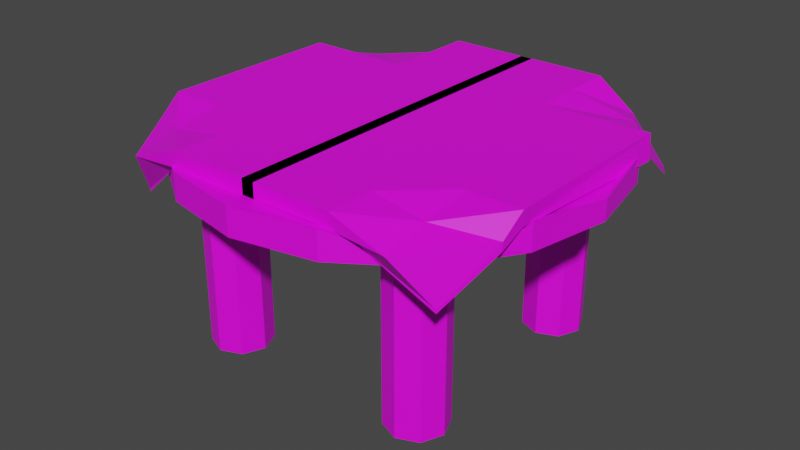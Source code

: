 # Source: CraftingBench.blend  (saved by Blender 2.80.75; exported with 4.5.12 LTS)
import bpy
from mathutils import Matrix  # noqa: F401  (used for matrix-valued properties, if any)

bpy.ops.wm.read_factory_settings(use_empty=True)
scene = bpy.context.scene
scene.name = 'Scene'

# ---- collections
col_collection = bpy.data.collections.new('Collection'); scene.collection.children.link(col_collection)

# ---- images (referenced by path relative to the original .blend; pixels are not part of the script)
import os
ASSET_DIR = os.environ.get("B2B_ASSET_DIR", "")  # directory of the original .blend (textures are referenced by path, not embedded)
HERE = os.path.dirname(os.path.abspath(__file__))  # packed textures are extracted next to this script under _unpacked/

def load_image(name, relpath, width, height, colorspace="sRGB"):
    """Load a texture the original file referenced (path relative to the .blend, or extracted next to this script)."""
    p = next((c for c in (os.path.join(HERE, relpath), os.path.join(ASSET_DIR, relpath)) if relpath and os.path.exists(c)), "")
    if p:
        img = bpy.data.images.load(p, check_existing=True)
        img.name = name
    else:  # same state as the original file: an image datablock whose file is absent (Cycles renders it pink)
        img = bpy.data.images.new(name, width, height)
        img.source = "FILE"
        img.filepath = "//" + (relpath or name)
    img.colorspace_settings.name = colorspace
    return img
img_woodplank_jpg_001 = load_image('WoodPlank.jpg.001', 'WoodPlank.jpg', 1024, 1024, 'sRGB')
img_table_png = load_image('Table.png', 'Table.png', 1024, 1024, 'sRGB')

# ---- materials (node trees are filled in below, after node groups)
mat_material_001 = bpy.data.materials.new('Material.001')
mat_material_001.use_transparent_shadow = False
mat_material_002 = bpy.data.materials.new('Material.002')
mat_material_002.use_transparent_shadow = False
mat_material_003 = bpy.data.materials.new('Material.003')
mat_material_003.use_transparent_shadow = False

# ---- material node trees
mat_material_001.use_nodes = True; mat_material_001.node_tree.nodes.clear()
_N = mat_material_001.node_tree.nodes; _L = mat_material_001.node_tree.links
n0 = _N.new('ShaderNodeOutputMaterial'); n0.name = 'Material Output'; n0.location = (300, 300)
n1 = _N.new('ShaderNodeBsdfPrincipled'); n1.name = 'Principled BSDF'; n1.location = (10, 300)
n1.distribution = 'GGX'
n1.subsurface_method = 'BURLEY'
n1.inputs[3].default_value = 1.45
n1.inputs[27].default_value = (0.0, 0.0, 0.0, 1.0)
n1.inputs[28].default_value = 1.0
n2 = _N.new('ShaderNodeTexImage'); n2.name = 'Image Texture'; n2.location = (-280, 280)
n2.image = img_woodplank_jpg_001
_L.new(n1.outputs[0], n0.inputs[0])
_L.new(n2.outputs[0], n1.inputs[0])
n0.is_active_output = True
mat_material_002.use_nodes = True; mat_material_002.node_tree.nodes.clear()
_N = mat_material_002.node_tree.nodes; _L = mat_material_002.node_tree.links
n0 = _N.new('ShaderNodeOutputMaterial'); n0.name = 'Material Output'; n0.location = (300, 300)
n1 = _N.new('ShaderNodeBsdfPrincipled'); n1.name = 'Principled BSDF'; n1.location = (10, 300)
n1.distribution = 'GGX'
n1.subsurface_method = 'BURLEY'
n1.inputs[3].default_value = 1.45
n1.inputs[27].default_value = (0.0, 0.0, 0.0, 1.0)
n1.inputs[28].default_value = 1.0
n2 = _N.new('ShaderNodeTexImage'); n2.name = 'Image Texture'; n2.location = (-280, 280)
n2.image = img_woodplank_jpg_001
_L.new(n1.outputs[0], n0.inputs[0])
_L.new(n2.outputs[0], n1.inputs[0])
n0.is_active_output = True
mat_material_003.use_nodes = True; mat_material_003.node_tree.nodes.clear()
_N = mat_material_003.node_tree.nodes; _L = mat_material_003.node_tree.links
n0 = _N.new('ShaderNodeOutputMaterial'); n0.name = 'Material Output'; n0.location = (300, 300)
n1 = _N.new('ShaderNodeBsdfPrincipled'); n1.name = 'Principled BSDF'; n1.location = (10, 300)
n1.distribution = 'GGX'
n1.subsurface_method = 'BURLEY'
n1.inputs[3].default_value = 1.45
n1.inputs[27].default_value = (0.0, 0.0, 0.0, 1.0)
n1.inputs[28].default_value = 1.0
n2 = _N.new('ShaderNodeTexImage'); n2.name = 'Image Texture'; n2.location = (-280, 280)
n2.image = img_table_png
_L.new(n1.outputs[0], n0.inputs[0])
_L.new(n2.outputs[0], n1.inputs[0])
n0.is_active_output = True

# ---- world
world_world = bpy.data.worlds.new('World'); scene.world = world_world
world_world.use_nodes = True; world_world.node_tree.nodes.clear()
_N = world_world.node_tree.nodes; _L = world_world.node_tree.links
n0 = _N.new('ShaderNodeOutputWorld'); n0.name = 'World Output'; n0.location = (300, 300)
n1 = _N.new('ShaderNodeBackground'); n1.name = 'Background'; n1.location = (10, 300)
n1.inputs[0].default_value = (0.05088, 0.05088, 0.05088, 1.0)
_L.new(n1.outputs[0], n0.inputs[0])
n0.is_active_output = True
world_world.color = (0.05088, 0.05088, 0.05088)
world_world.use_sun_shadow = False
world_world.sun_shadow_jitter_overblur = 0.0

# ---- meshes
me_cylinder_001 = bpy.data.meshes.new('Cylinder.001')
me_cylinder_001.from_pydata([(-0.7602, -0.5589, -0.1795), (-0.7602, -0.5589, 1.208), (-0.6101, -0.6211, -0.1795), (-0.6101, -0.6211, 1.208), (-0.5479, -0.7712, -0.1795), (-0.5479, -0.7712, 1.208), (-0.6101, -0.9213, -0.1795), (-0.6101, -0.9213, 1.208), (-0.7602, -0.9834, -0.1795), (-0.7602, -0.9834, 1.208), (-0.9103, -0.9213, -0.1795), (-0.9103, -0.9213, 1.208), (-0.9725, -0.7712, -0.1795), (-0.9725, -0.7712, 1.208), (-0.9103, -0.6211, -0.1795), (-0.9103, -0.6211, 1.208), (0.7383, -0.5315, -0.1795), (0.7383, -0.5315, 1.208), (0.8884, -0.5937, -0.1795), (0.8884, -0.5937, 1.208), (0.9506, -0.7438, -0.1795), (0.9506, -0.7438, 1.208), (0.8884, -0.8939, -0.1795), (0.8884, -0.8939, 1.208), (0.7383, -0.9561, -0.1795), (0.7383, -0.9561, 1.208), (0.5882, -0.8939, -0.1795), (0.5882, -0.8939, 1.208), (0.5261, -0.7438, -0.1795), (0.5261, -0.7438, 1.208), (0.5882, -0.5937, -0.1795), (0.5882, -0.5937, 1.208), (0.7383, 0.9725, -0.1795), (0.7383, 0.9725, 1.208), (0.8884, 0.9103, -0.1795), (0.8884, 0.9103, 1.208), (0.9506, 0.7602, -0.1795), (0.9506, 0.7602, 1.208), (0.8884, 0.6101, -0.1795), (0.8884, 0.6101, 1.208), (0.7383, 0.5479, -0.1795), (0.7383, 0.5479, 1.208), (0.5882, 0.6101, -0.1795), (0.5882, 0.6101, 1.208), (0.5261, 0.7602, -0.1795), (0.5261, 0.7602, 1.208), (0.5882, 0.9103, -0.1795), (0.5882, 0.9103, 1.208), (-0.7602, 0.9889, -0.1795), (-0.7602, 0.9889, 1.208), (-0.6101, 0.9267, -0.1795), (-0.6101, 0.9267, 1.208), (-0.5479, 0.7766, -0.1795), (-0.5479, 0.7766, 1.208), (-0.6101, 0.6265, -0.1795), (-0.6101, 0.6265, 1.208), (-0.7602, 0.5643, -0.1795), (-0.7602, 0.5643, 1.208), (-0.9103, 0.6265, -0.1795), (-0.9103, 0.6265, 1.208), (-0.9725, 0.7766, -0.1795), (-0.9725, 0.7766, 1.208), (-0.9103, 0.9267, -0.1795), (-0.9103, 0.9267, 1.208)], [], [(0, 1, 3, 2), (2, 3, 5, 4), (4, 5, 7, 6), (6, 7, 9, 8), (8, 9, 11, 10), (10, 11, 13, 12), (3, 1, 15, 13, 11, 9, 7, 5), (12, 13, 15, 14), (14, 15, 1, 0), (0, 2, 4, 6, 8, 10, 12, 14), (16, 17, 19, 18), (18, 19, 21, 20), (20, 21, 23, 22), (22, 23, 25, 24), (24, 25, 27, 26), (26, 27, 29, 28), (19, 17, 31, 29, 27, 25, 23, 21), (28, 29, 31, 30), (30, 31, 17, 16), (16, 18, 20, 22, 24, 26, 28, 30), (32, 33, 35, 34), (34, 35, 37, 36), (36, 37, 39, 38), (38, 39, 41, 40), (40, 41, 43, 42), (42, 43, 45, 44), (35, 33, 47, 45, 43, 41, 39, 37), (44, 45, 47, 46), (46, 47, 33, 32), (32, 34, 36, 38, 40, 42, 44, 46), (48, 49, 51, 50), (50, 51, 53, 52), (52, 53, 55, 54), (54, 55, 57, 56), (56, 57, 59, 58), (58, 59, 61, 60), (51, 49, 63, 61, 59, 57, 55, 53), (60, 61, 63, 62), (62, 63, 49, 48), (48, 50, 52, 54, 56, 58, 60, 62)])
_uv = me_cylinder_001.uv_layers.new(name='UVMap')
_uv.uv.foreach_set('vector', [1.365, 0.4963, 1.365, 1.362, 1.149, 1.362, 1.149, 0.4963, 1.149, 0.4963, 1.149, 1.362, 0.9327, 1.362, 0.9327, 0.4963, 0.9327, 0.4963, 0.9327, 1.362, 0.7163, 1.362, 0.7163, 0.4963, 0.7163, 0.4963, 0.7163, 1.362, 0.5, 1.362, 0.5, 0.4963, 0.5, 0.4963, 0.5, 1.362, 0.2837, 1.362, 0.2837, 0.4963, 0.2837, 0.4963, 0.2837, 1.362, 0.06734, 1.362, 0.06734, 0.4963, 0.361, 0.3574, 0.06734, 0.479, -0.2264, 0.3574, -0.348, 0.06369, -0.2264, -0.23, 0.06734, -0.3517, 0.361, -0.23, 0.4827, 0.06369, 0.06734, 0.4963, 0.06734, 1.362, -0.149, 1.362, -0.149, 0.4963, -0.149, 0.4963, -0.149, 1.362, -0.3653, 1.362, -0.3653, 0.4963, 0.9327, 0.479, 1.226, 0.3574, 1.348, 0.06369, 1.226, -0.23, 0.9327, -0.3517, 0.639, -0.23, 0.5173, 0.06369, 0.639, 0.3574, 1.365, 0.4963, 1.365, 1.362, 1.149, 1.362, 1.149, 0.4963, 1.149, 0.4963, 1.149, 1.362, 0.9327, 1.362, 0.9327, 0.4963, 0.9327, 0.4963, 0.9327, 1.362, 0.7163, 1.362, 0.7163, 0.4963, 0.7163, 0.4963, 0.7163, 1.362, 0.5, 1.362, 0.5, 0.4963, 0.5, 0.4963, 0.5, 1.362, 0.2837, 1.362, 0.2837, 0.4963, 0.2837, 0.4963, 0.2837, 1.362, 0.06734, 1.362, 0.06734, 0.4963, 0.361, 0.3574, 0.06734, 0.479, -0.2264, 0.3574, -0.348, 0.06369, -0.2264, -0.23, 0.06734, -0.3517, 0.361, -0.23, 0.4827, 0.06369, 0.06734, 0.4963, 0.06734, 1.362, -0.149, 1.362, -0.149, 0.4963, -0.149, 0.4963, -0.149, 1.362, -0.3653, 1.362, -0.3653, 0.4963, 0.9327, 0.479, 1.226, 0.3574, 1.348, 0.06369, 1.226, -0.23, 0.9327, -0.3517, 0.639, -0.23, 0.5173, 0.06369, 0.639, 0.3574, 1.365, 0.4963, 1.365, 1.362, 1.149, 1.362, 1.149, 0.4963, 1.149, 0.4963, 1.149, 1.362, 0.9327, 1.362, 0.9327, 0.4963, 0.9327, 0.4963, 0.9327, 1.362, 0.7163, 1.362, 0.7163, 0.4963, 0.7163, 0.4963, 0.7163, 1.362, 0.5, 1.362, 0.5, 0.4963, 0.5, 0.4963, 0.5, 1.362, 0.2837, 1.362, 0.2837, 0.4963, 0.2837, 0.4963, 0.2837, 1.362, 0.06734, 1.362, 0.06734, 0.4963, 0.361, 0.3574, 0.06734, 0.479, -0.2264, 0.3574, -0.348, 0.06369, -0.2264, -0.23, 0.06734, -0.3517, 0.361, -0.23, 0.4827, 0.06369, 0.06734, 0.4963, 0.06734, 1.362, -0.149, 1.362, -0.149, 0.4963, -0.149, 0.4963, -0.149, 1.362, -0.3653, 1.362, -0.3653, 0.4963, 0.9327, 0.479, 1.226, 0.3574, 1.348, 0.06369, 1.226, -0.23, 0.9327, -0.3517, 0.639, -0.23, 0.5173, 0.06369, 0.639, 0.3574, 1.365, 0.4963, 1.365, 1.362, 1.149, 1.362, 1.149, 0.4963, 1.149, 0.4963, 1.149, 1.362, 0.9327, 1.362, 0.9327, 0.4963, 0.9327, 0.4963, 0.9327, 1.362, 0.7163, 1.362, 0.7163, 0.4963, 0.7163, 0.4963, 0.7163, 1.362, 0.5, 1.362, 0.5, 0.4963, 0.5, 0.4963, 0.5, 1.362, 0.2837, 1.362, 0.2837, 0.4963, 0.2837, 0.4963, 0.2837, 1.362, 0.06734, 1.362, 0.06734, 0.4963, 0.361, 0.3574, 0.06734, 0.479, -0.2264, 0.3574, -0.348, 0.06369, -0.2264, -0.23, 0.06734, -0.3517, 0.361, -0.23, 0.4827, 0.06369, 0.06734, 0.4963, 0.06734, 1.362, -0.149, 1.362, -0.149, 0.4963, -0.149, 0.4963, -0.149, 1.362, -0.3653, 1.362, -0.3653, 0.4963, 0.9327, 0.479, 1.226, 0.3574, 1.348, 0.06369, 1.226, -0.23, 0.9327, -0.3517, 0.639, -0.23, 0.5173, 0.06369, 0.639, 0.3574])
me_cylinder_001.materials.append(mat_material_001)
me_cylinder_001.use_remesh_preserve_volume = False
me_cylinder_001.use_remesh_preserve_attributes = False
me_cylinder_001.use_mirror_vertex_groups = False
me_cylinder_001.update()
me_cylinder_003 = bpy.data.meshes.new('Cylinder.003')
me_cylinder_003.from_pydata([(-4.802e-08, 1.485, 1.178), (-4.802e-08, 1.485, 1.372), (0.5683, 1.372, 1.178), (0.5683, 1.372, 1.372), (1.05, 1.05, 1.178), (1.068, 1.041, 1.299), (1.372, 0.5683, 1.178), (1.372, 0.5683, 1.372), (1.485, -5.418e-08, 1.178), (1.485, -5.418e-08, 1.32), (1.372, -0.5683, 1.178), (1.372, -0.5683, 1.372), (1.05, -1.05, 1.178), (1.063, -1.06, 1.33), (0.5683, -1.372, 1.178), (0.5683, -1.372, 1.372), (1.762e-07, -1.485, 1.178), (1.762e-07, -1.485, 1.372), (-0.5683, -1.372, 1.178), (-0.5683, -1.372, 1.372), (-1.05, -1.05, 1.178), (-1.017, -1.06, 1.351), (-1.372, -0.5683, 1.178), (-1.406, -0.5677, 1.306), (-1.485, 2.844e-08, 1.178), (-1.514, -0.0136, 1.263), (-1.372, 0.5683, 1.178), (-1.372, 0.5683, 1.372), (-1.05, 1.05, 1.178), (-1.05, 1.05, 1.3), (-0.5683, 1.372, 1.178), (-0.5683, 1.372, 1.372)], [], [(0, 1, 3, 2), (2, 3, 5, 4), (4, 5, 7, 6), (6, 7, 9, 8), (8, 9, 11, 10), (10, 11, 13, 12), (12, 13, 15, 14), (14, 15, 17, 16), (16, 17, 19, 18), (18, 19, 21, 20), (20, 21, 23, 22), (22, 23, 25, 24), (24, 25, 27, 26), (26, 27, 29, 28), (3, 1, 31, 29, 27, 25, 23, 21, 19, 17, 15, 13, 11, 9, 7, 5), (28, 29, 31, 30), (30, 31, 1, 0), (0, 2, 4, 6, 8, 10, 12, 14, 16, 18, 20, 22, 24, 26, 28, 30)])
_uv = me_cylinder_003.uv_layers.new(name='UVMap')
_uv.uv.foreach_set('vector', [39.84, 0.5, 39.84, 1.0, 34.92, 1.0, 34.92, 0.5, 34.92, 0.5, 34.92, 1.0, 30.01, 1.0, 30.01, 0.5, 30.01, 0.5, 30.01, 1.0, 25.09, 1.0, 25.09, 0.5, 25.09, 0.5, 25.09, 1.0, 20.17, 1.0, 20.17, 0.5, 20.17, 0.5, 20.17, 1.0, 15.25, 1.0, 15.25, 0.5, 15.25, 0.5, 15.25, 1.0, 10.34, 1.0, 10.34, 0.5, 10.34, 0.5, 10.34, 1.0, 5.418, 1.0, 5.418, 0.5, 5.418, 0.5, 5.418, 1.0, 0.5, 1.0, 0.5, 0.5, 0.5, 0.5, 0.5, 1.0, -4.418, 1.0, -4.418, 0.5, -4.418, 0.5, -4.418, 1.0, -9.335, 1.0, -9.335, 0.5, -9.335, 0.5, -9.335, 1.0, -14.25, 1.0, -14.25, 0.5, -14.25, 0.5, -14.25, 1.0, -19.17, 1.0, -19.17, 0.5, -19.17, 0.5, -19.17, 1.0, -24.09, 1.0, -24.09, 0.5, -24.09, 0.5, -24.09, 1.0, -29.01, 1.0, -29.01, 0.5, 0.5124, 0.5396, 0.2633, 1.211, -0.2236, 1.736, -0.8776, 2.041, -1.599, 2.07, -2.319, 1.855, -2.823, 1.369, -3.075, 0.6334, -3.113, -0.04152, -2.865, -0.7131, -2.379, -1.239, -1.733, -1.567, -1.013, -1.567, -0.3395, -1.316, 0.187, -0.8267, 0.5124, -0.2071, -29.01, 0.5, -29.01, 1.0, -33.92, 1.0, -33.92, 0.5, -33.92, 0.5, -33.92, 1.0, -38.84, 1.0, -38.84, 0.5, 3.333, -1.293, 3.839, -0.7865, 4.113, -0.125, 4.113, 0.5911, 3.839, 1.253, 3.333, 1.759, 2.672, 2.033, 1.956, 2.033, 1.294, 1.759, 0.7878, 1.253, 0.5138, 0.5911, 0.5138, -0.125, 0.7878, -0.7865, 1.294, -1.293, 1.956, -1.567, 2.672, -1.567])
me_cylinder_003.materials.append(mat_material_002)
me_cylinder_003.use_remesh_preserve_volume = False
me_cylinder_003.use_remesh_preserve_attributes = False
me_cylinder_003.use_mirror_vertex_groups = False
me_cylinder_003.update()
me_cube_006 = bpy.data.meshes.new('Cube.006')
me_cube_006.from_pydata([(-1.18, 1.339, 0.8651), (-1.173, 1.322, 0.9294), (-1.157, -1.113, 0.922), (-1.157, -1.113, 0.9448), (-1.363, -0.6536, 1.316), (-1.363, -0.6536, 1.418), (-0.6022, 1.387, 1.316), (-0.6022, 1.387, 1.418), (-0.6022, -1.319, 1.316), (-0.6022, -1.319, 1.418), (-0.6022, -0.6536, 1.418), (-0.6022, -0.6536, 1.316), (-1.363, 0.6932, 1.418), (-1.394, 0.6443, 1.258), (-0.6022, 0.6932, 1.316), (-0.6022, 0.6932, 1.418), (-1.35, -0.8164, 1.231), (-1.351, -0.8148, 1.291), (-0.6022, -0.9861, 1.418), (-0.6022, -0.9861, 1.316), (-0.8344, 1.366, 1.166), (-0.9825, -1.319, 1.286), (-0.9825, -0.6536, 1.418), (-0.9825, -0.6536, 1.316), (-0.8968, 1.359, 1.222), (-0.7237, -1.251, 1.254), (-0.9825, 0.6932, 1.316), (-0.9825, 0.6932, 1.418), (-0.9825, -0.9861, 1.352), (-0.9825, -0.9861, 1.27), (-1.227, 0.8175, 1.344), (-0.6022, 1.04, 1.316), (-1.337, 0.7802, 1.218), (-0.6022, 1.04, 1.418), (-0.9825, 1.04, 1.27), (-1.066, 1.051, 1.305), (0.04542, 1.387, 1.316), (0.04542, -1.319, 1.418), (0.04542, -0.6536, 1.418), (0.04542, -0.6536, 1.316), (0.04542, 1.387, 1.418), (0.04542, -1.319, 1.316), (0.04542, 0.6932, 1.418), (0.04542, 0.6932, 1.316), (0.04542, -0.9861, 1.316), (0.04542, -0.9861, 1.418), (0.04542, 1.04, 1.316), (0.04542, 1.04, 1.418)], [], [(25, 21, 3, 2), (32, 30, 1, 0), (29, 25, 2, 16), (35, 24, 1, 30), (28, 22, 5, 17), (26, 23, 4, 13), (16, 17, 5, 4), (43, 39, 11, 14), (45, 38, 10, 18), (47, 40, 7, 33), (44, 41, 8, 19), (41, 37, 9, 8), (20, 24, 7, 6), (38, 42, 15, 10), (46, 43, 14, 31), (34, 26, 13, 32), (22, 27, 12, 5), (4, 5, 12, 13), (39, 44, 19, 11), (37, 45, 18, 9), (2, 3, 17, 16), (21, 28, 17, 3), (23, 29, 16, 4), (11, 19, 29, 23), (9, 18, 28, 21), (10, 15, 27, 22), (31, 14, 26, 34), (0, 1, 24, 20), (14, 11, 23, 26), (18, 10, 22, 28), (33, 7, 24, 35), (19, 8, 25, 29), (8, 9, 21, 25), (15, 33, 35, 27), (6, 31, 34, 20), (20, 34, 32, 0), (36, 46, 31, 6), (42, 47, 33, 15), (27, 35, 30, 12), (13, 12, 30, 32), (6, 7, 40, 36)])
_uv = me_cube_006.uv_layers.new(name='UVMap')
_uv.uv.foreach_set('vector', [0.953, 0.3537, 0.8924, 0.3063, 0.949, 0.1941, 0.953, 0.1903, 0.953, 0.2024, 1.0, 0.1903, 1.0, 0.3806, 0.9894, 0.3962, 0.7467, 0.66, 0.8227, 0.5869, 0.8227, 0.7498, 0.6907, 0.7624, 0.8636, 0.1269, 0.8084, 0.03885, 0.9164, 0.0, 0.9164, 0.1903, 0.8827, 0.397, 0.9772, 0.3998, 0.9772, 0.5089, 0.9215, 0.5082, 0.8084, 0.0, 0.8078, 0.391, 0.7003, 0.391, 0.6907, 0.01384, 0.9186, 0.528, 0.9316, 0.5392, 0.9316, 0.5989, 0.9089, 0.5806, 0.6907, 0.2016, 0.6907, 0.5927, 0.5071, 0.5927, 0.5071, 0.2016, 0.6163, 0.1954, 0.6163, 0.3222, 0.2582, 0.3222, 0.2582, 0.1954, 0.3993, 0.685, 0.3993, 0.7858, 0.2156, 0.7858, 0.2156, 0.685, 0.6907, 0.6892, 0.6907, 0.7858, 0.5071, 0.7858, 0.5071, 0.6892, 0.9152, 0.391, 0.9441, 0.391, 0.9441, 0.5791, 0.9152, 0.5791, 0.3961, 0.9031, 0.419, 0.8968, 0.419, 1.0, 0.3949, 0.9836, 0.619, 0.2711, 0.619, 0.7844, 0.2609, 0.7844, 0.2609, 0.2711, 0.6907, 0.1008, 0.6907, 0.2016, 0.5071, 0.2016, 0.5071, 0.1008, 0.2008, 0.7858, 0.2993, 0.7961, 0.2993, 0.9175, 0.2608, 0.8986, 0.1078, 0.1931, 0.1078, 0.5842, 0.0, 0.5842, 3.38e-08, 0.1931, 0.9285, 0.5781, 0.9572, 0.5781, 0.9572, 0.9692, 0.9109, 0.9551, 0.6907, 0.5927, 0.6907, 0.6892, 0.5071, 0.6892, 0.5071, 0.5927, 0.3993, 0.0, 0.3993, 0.09656, 0.2156, 0.09656, 0.2156, 0.0, 0.905, 0.7788, 0.9096, 0.7834, 0.9096, 0.9275, 0.8978, 0.915, 0.8727, 0.9529, 0.8912, 0.8658, 0.9891, 0.8164, 0.9891, 0.9543, 0.9635, 0.8077, 0.869, 0.809, 0.9126, 0.7003, 0.9635, 0.6979, 0.9635, 0.6979, 0.8695, 0.6979, 0.869, 0.5869, 0.964, 0.5877, 0.1341, 0.9383, 0.04021, 0.9383, 0.03934, 0.8266, 0.1349, 0.8218, 0.2609, 0.2711, 0.2609, 0.7844, 0.05066, 0.7844, 0.05066, 0.2711, 0.4935, 0.8968, 0.3954, 0.8968, 0.3949, 0.7866, 0.494, 0.7858, 0.9686, 0.1332, 0.9552, 0.1198, 0.9452, 0.003128, 0.9686, 0.0, 0.5071, 0.2016, 0.5071, 0.5927, 0.3993, 0.5927, 0.3993, 0.2016, 0.8677, 0.2848, 0.7544, 0.3007, 0.7644, 0.1142, 0.9253, 0.1434, 0.1288, 0.9008, 0.03264, 0.9017, 0.03553, 0.8008, 0.1288, 0.7638, 0.9626, 0.9196, 0.869, 0.9209, 0.8863, 0.8822, 0.9626, 0.809, 0.9566, 0.4714, 0.9817, 0.4628, 0.9817, 0.5791, 0.9441, 0.5121, 0.2555, 0.7912, 0.2206, 0.9108, 0.1024, 0.9141, 0.05432, 0.8035, 0.5922, 0.8972, 0.496, 0.895, 0.494, 0.7858, 0.5922, 0.8195, 0.6907, 0.5869, 0.7081, 0.4804, 0.7981, 0.391, 0.8207, 0.5869, 0.6907, 3.462e-08, 0.6907, 0.1008, 0.5071, 0.1008, 0.5071, 0.0, 0.619, 0.7844, 0.619, 0.9167, 0.2609, 0.9167, 0.2609, 0.7844, 0.8504, 0.09492, 0.9344, 0.0243, 0.9302, 0.1069, 0.9344, 0.1634, 0.9478, 0.4037, 0.9004, 0.4037, 0.9009, 0.347, 0.9465, 0.3606, 0.9164, 0.0, 0.9452, 1.731e-08, 0.9452, 0.1881, 0.9164, 0.1881])
me_cube_006.materials.append(mat_material_003)
me_cube_006.use_remesh_preserve_volume = False
me_cube_006.use_remesh_preserve_attributes = False
me_cube_006.use_mirror_vertex_groups = False
me_cube_006.update()

# ---- objects
ob_legs = bpy.data.objects.new('Legs', me_cylinder_001)
ob_table = bpy.data.objects.new('Table', me_cylinder_003)
ob_carpet = bpy.data.objects.new('Carpet', me_cube_006)

# ---- transforms, parenting, visibility, modifiers, constraints
ob_legs.location = (0.0, 0.0, 0.0)
ob_legs.lineart.crease_threshold = 0.0
ob_table.location = (0.0, 0.0, -0.04589)
ob_table.lineart.crease_threshold = 0.0
ob_carpet.location = (0.0, 0.0, 0.0)
ob_carpet.lineart.crease_threshold = 0.0
_m = ob_carpet.modifiers.new('Mirror', 'MIRROR')

# ---- collection membership
col_collection.objects.link(ob_legs)
col_collection.objects.link(ob_table)
col_collection.objects.link(ob_carpet)

# ---- scene / render settings (as saved in the file)
scene.frame_start = 1; scene.frame_end = 250; scene.frame_set(1)
scene.render.engine = 'BLENDER_EEVEE_NEXT'
scene.cycles.use_denoising = False
scene.cycles.samples = 128
scene.cycles.sampling_pattern = 'TABULATED_SOBOL'
scene.cycles.use_adaptive_sampling = False
scene.cycles.use_light_tree = False
scene.view_settings.view_transform = 'Filmic'
bpy.context.view_layer.update()

# ---- added for rendering (the .blend has no active camera and no usable light): camera, sun
cam_auto = bpy.data.cameras.new('AutoCamera')
cam_auto.lens = 50.0
cam_auto.sensor_width = 36.0
cam_auto.clip_end = 1000.0
ob_auto_camera = bpy.data.objects.new('AutoCamera', cam_auto)
scene.collection.objects.link(ob_auto_camera)
ob_auto_camera.location = (4.16104, -5.01068, 3.95984)
ob_auto_camera.rotation_euler = (1.09748, -7.21219e-08, 0.694738)
scene.camera = ob_auto_camera
light_auto_sun = bpy.data.lights.new('AutoSun', 'SUN')
light_auto_sun.energy = 3.0
light_auto_sun.angle = 0.0523599
ob_auto_sun = bpy.data.objects.new('AutoSun', light_auto_sun)
scene.collection.objects.link(ob_auto_sun)
ob_auto_sun.rotation_euler = (0.872665, 0.174533, 0.523599)
bpy.context.view_layer.update()
